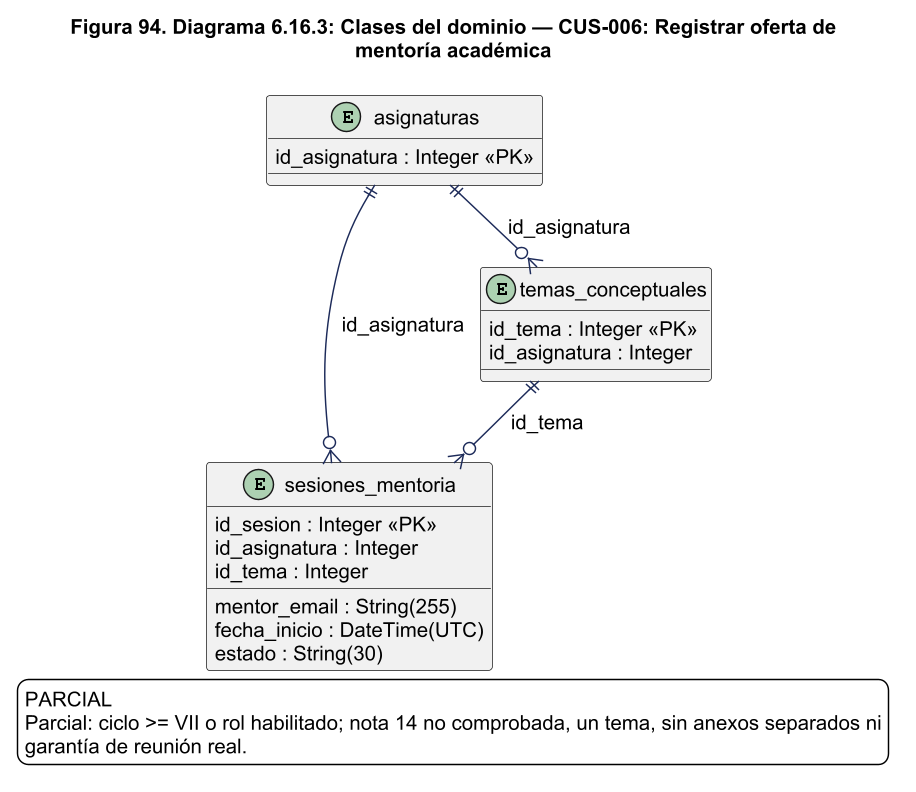

The diagram above was rendered by PlantUML. Its source (embedded in the PNG):
@startuml
!pragma layout smetana
skinparam backgroundColor white
skinparam shadowing false
skinparam defaultFontName Arial
skinparam defaultFontSize 14
skinparam ArrowColor #1C2A59
skinparam packageStyle rectangle
skinparam wrapWidth 220
skinparam maxMessageSize 260
skinparam dpi 140
title Figura 94. Diagrama 6.16.3: Clases del dominio — CUS-006: Registrar oferta de\nmentoría académica
entity "sesiones_mentoria" as sesiones_mentoria {
  id_sesion : Integer <<PK>>
  mentor_email : String(255)
  id_asignatura : Integer
  id_tema : Integer
  fecha_inicio : DateTime(UTC)
  estado : String(30)
}
entity "asignaturas" as asignaturas {
  id_asignatura : Integer <<PK>>
}
entity "temas_conceptuales" as temas_conceptuales {
  id_tema : Integer <<PK>>
  id_asignatura : Integer
}
asignaturas ||--o{ sesiones_mentoria : id_asignatura
temas_conceptuales ||--o{ sesiones_mentoria : id_tema
asignaturas ||--o{ temas_conceptuales : id_asignatura
legend bottom
PARCIAL
Parcial: ciclo >= VII o rol habilitado; nota 14 no comprobada, un tema, sin anexos separados ni
garantía de reunión real.
endlegend

@enduml